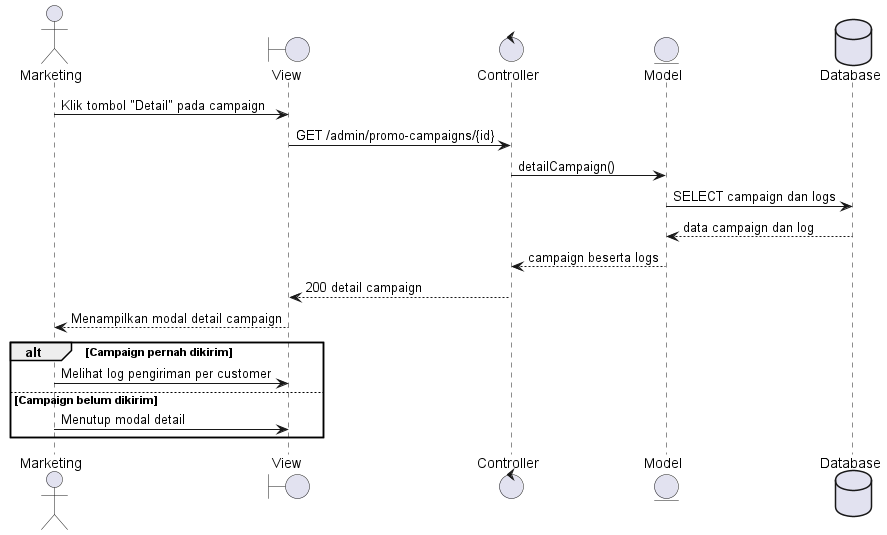

The diagram above was rendered by PlantUML. Its source (embedded in the PNG):
@startuml
actor Marketing
boundary View
control Controller
entity Model
database Database
Marketing -> View : Klik tombol "Detail" pada campaign
View -> Controller : GET /admin/promo-campaigns/{id}
Controller -> Model : detailCampaign()
Model -> Database : SELECT campaign dan logs
Database --> Model : data campaign dan log
Model --> Controller : campaign beserta logs
Controller --> View : 200 detail campaign
View --> Marketing : Menampilkan modal detail campaign
alt Campaign pernah dikirim
 Marketing -> View : Melihat log pengiriman per customer
else Campaign belum dikirim
 Marketing -> View : Menutup modal detail
end
@enduml